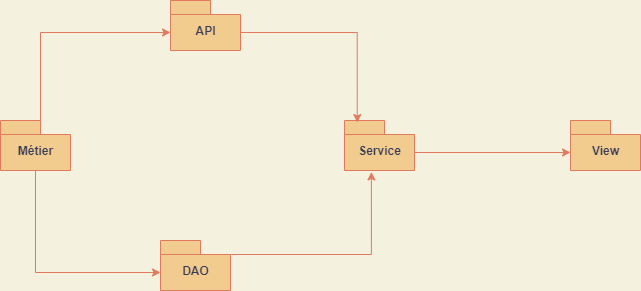

The diagram above was exported from draw.io. Its source (the exported page's mxGraphModel, read from the mxfile embedded in the PNG):
<mxGraphModel dx="905" dy="414" grid="1" gridSize="10" guides="1" tooltips="1" connect="1" arrows="1" fold="1" page="1" pageScale="1" pageWidth="827" pageHeight="1169" background="#F4F1DE" math="0" shadow="0">
  <root>
    <mxCell id="0" />
    <mxCell id="1" parent="0" />
    <mxCell id="11" style="edgeStyle=orthogonalEdgeStyle;rounded=0;orthogonalLoop=1;jettySize=auto;html=1;exitX=0;exitY=0;exitDx=70;exitDy=32;exitPerimeter=0;entryX=0;entryY=0;entryDx=0;entryDy=32;entryPerimeter=0;labelBackgroundColor=#F4F1DE;strokeColor=#E07A5F;fontColor=#393C56;" parent="1" source="2" target="5" edge="1">
      <mxGeometry relative="1" as="geometry" />
    </mxCell>
    <mxCell id="2" value="Service" style="shape=folder;fontStyle=1;spacingTop=10;tabWidth=40;tabHeight=14;tabPosition=left;html=1;fillColor=#F2CC8F;strokeColor=#E07A5F;fontColor=#393C56;" parent="1" vertex="1">
      <mxGeometry x="414" y="240" width="70" height="50" as="geometry" />
    </mxCell>
    <mxCell id="8" style="edgeStyle=orthogonalEdgeStyle;rounded=0;orthogonalLoop=1;jettySize=auto;html=1;exitX=0;exitY=0;exitDx=70;exitDy=32;exitPerimeter=0;entryX=0.182;entryY=0.041;entryDx=0;entryDy=0;entryPerimeter=0;labelBackgroundColor=#F4F1DE;strokeColor=#E07A5F;fontColor=#393C56;" parent="1" source="3" target="2" edge="1">
      <mxGeometry relative="1" as="geometry">
        <Array as="points">
          <mxPoint x="427" y="152" />
        </Array>
      </mxGeometry>
    </mxCell>
    <mxCell id="3" value="API" style="shape=folder;fontStyle=1;spacingTop=10;tabWidth=40;tabHeight=14;tabPosition=left;html=1;fillColor=#F2CC8F;strokeColor=#E07A5F;fontColor=#393C56;" parent="1" vertex="1">
      <mxGeometry x="240" y="120" width="70" height="50" as="geometry" />
    </mxCell>
    <mxCell id="7" style="edgeStyle=orthogonalEdgeStyle;rounded=0;orthogonalLoop=1;jettySize=auto;html=1;exitX=0;exitY=0;exitDx=40;exitDy=0;exitPerimeter=0;entryX=0;entryY=0;entryDx=0;entryDy=32;entryPerimeter=0;labelBackgroundColor=#F4F1DE;strokeColor=#E07A5F;fontColor=#393C56;" parent="1" source="4" target="3" edge="1">
      <mxGeometry relative="1" as="geometry" />
    </mxCell>
    <mxCell id="10" style="edgeStyle=orthogonalEdgeStyle;rounded=0;orthogonalLoop=1;jettySize=auto;html=1;exitX=0.5;exitY=1;exitDx=0;exitDy=0;exitPerimeter=0;entryX=0;entryY=0;entryDx=0;entryDy=32;entryPerimeter=0;labelBackgroundColor=#F4F1DE;strokeColor=#E07A5F;fontColor=#393C56;" parent="1" source="4" target="6" edge="1">
      <mxGeometry relative="1" as="geometry" />
    </mxCell>
    <mxCell id="4" value="Métier" style="shape=folder;fontStyle=1;spacingTop=10;tabWidth=40;tabHeight=14;tabPosition=left;html=1;fillColor=#F2CC8F;strokeColor=#E07A5F;fontColor=#393C56;" parent="1" vertex="1">
      <mxGeometry x="70" y="240" width="70" height="50" as="geometry" />
    </mxCell>
    <mxCell id="5" value="View" style="shape=folder;fontStyle=1;spacingTop=10;tabWidth=40;tabHeight=14;tabPosition=left;html=1;fillColor=#F2CC8F;strokeColor=#E07A5F;fontColor=#393C56;" parent="1" vertex="1">
      <mxGeometry x="640" y="240" width="70" height="50" as="geometry" />
    </mxCell>
    <mxCell id="9" style="edgeStyle=orthogonalEdgeStyle;rounded=0;orthogonalLoop=1;jettySize=auto;html=1;exitX=0;exitY=0;exitDx=70;exitDy=14;exitPerimeter=0;entryX=0.384;entryY=1.029;entryDx=0;entryDy=0;entryPerimeter=0;labelBackgroundColor=#F4F1DE;strokeColor=#E07A5F;fontColor=#393C56;" parent="1" source="6" target="2" edge="1">
      <mxGeometry relative="1" as="geometry" />
    </mxCell>
    <mxCell id="6" value="DAO" style="shape=folder;fontStyle=1;spacingTop=10;tabWidth=40;tabHeight=14;tabPosition=left;html=1;fillColor=#F2CC8F;strokeColor=#E07A5F;fontColor=#393C56;" parent="1" vertex="1">
      <mxGeometry x="230" y="360" width="70" height="50" as="geometry" />
    </mxCell>
  </root>
</mxGraphModel>